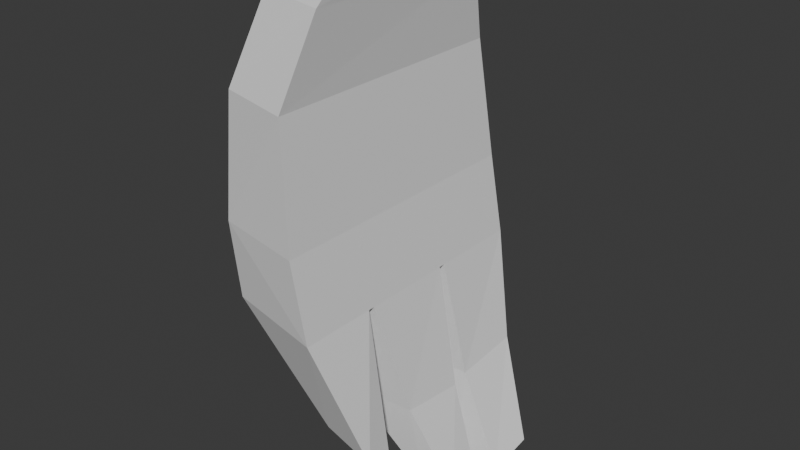 # Source: hand.blend  (saved by Blender 4.0.36; exported with 4.5.12 LTS)
import bpy
from mathutils import Matrix  # noqa: F401  (used for matrix-valued properties, if any)

bpy.ops.wm.read_factory_settings(use_empty=True)
scene = bpy.context.scene
scene.name = 'Scene'

# ---- collections
col_collection = bpy.data.collections.new('Collection'); scene.collection.children.link(col_collection)

# ---- world
world_world = bpy.data.worlds.new('World'); scene.world = world_world
world_world.use_nodes = True; world_world.node_tree.nodes.clear()
_N = world_world.node_tree.nodes; _L = world_world.node_tree.links
n0 = _N.new('ShaderNodeOutputWorld'); n0.name = 'World Output'; n0.location = (300, 300)
n1 = _N.new('ShaderNodeBackground'); n1.name = 'Background'; n1.location = (10, 300)
n1.inputs[0].default_value = (0.05088, 0.05088, 0.05088, 1.0)
_L.new(n1.outputs[0], n0.inputs[0])
n0.is_active_output = True
world_world.color = (0.05088, 0.05088, 0.05088)
world_world.use_sun_shadow = False
world_world.sun_shadow_jitter_overblur = 0.0

# ---- meshes
me_cube_001 = bpy.data.meshes.new('Cube.001')
me_cube_001.from_pydata([(-0.05387, -0.1364, 0.1074), (-0.05738, -0.1446, 0.2001), (-0.05302, 0.1488, 0.1062), (-0.05189, 0.1518, 0.2008), (0.06859, -0.1643, 0.1082), (0.05086, -0.1656, 0.2), (0.06859, 0.1643, 0.1082), (0.05086, 0.1656, 0.2), (-0.01035, -0.04426, 0.4801), (-0.006524, 0.08512, 0.4788), (0.05469, 0.09965, 0.479), (0.05367, -0.06888, 0.4808), (0.06859, -0.07192, 0.1082), (0.06859, -0.06363, 0.1082), (0.06859, 0.04752, 0.1082), (0.06859, 0.05591, 0.1082), (-0.05153, 0.05758, 0.1082), (-0.05153, 0.04852, 0.1082), (-0.05153, -0.06486, 0.1082), (-0.05153, -0.07167, 0.1082), (0.03988, -0.07653, -0.04276), (0.04415, -0.1132, -0.03027), (0.1136, -0.1247, -0.03914), (0.1093, -0.08825, -0.05163), (0.1507, -0.02613, -0.1198), (0.1533, 0.01615, -0.1321), (0.1063, 0.0174, -0.1335), (0.1113, -0.0325, -0.1157), (0.1585, 0.1021, -0.119), (0.09992, 0.08641, -0.1202), (0.1574, 0.04587, -0.1299), (0.105, 0.04121, -0.1337), (0.0177, 0.03611, -0.02922), (0.01939, -0.04986, -0.02083), (0.1, -0.04173, -0.02233), (0.1033, 0.03571, -0.0285), (0.01307, 0.05584, -0.0216), (0.1014, 0.0568, -0.02435), (0.1024, 0.1392, -0.0153), (0.00956, 0.1281, -0.005983), (0.03563, -0.1554, 0.3403), (-0.05249, -0.1355, 0.3411), (-0.04321, 0.1395, 0.3402), (0.0357, 0.1555, 0.3394), (0.04776, -0.1136, 0.4342), (-0.03354, 0.1174, 0.4301), (-0.03425, -0.09687, 0.4355), (0.04576, 0.1301, 0.4288)], [], [(0, 1, 3, 2, 16, 17, 18, 19), (2, 3, 7, 6), (6, 7, 5, 4, 12, 13, 14, 15), (4, 5, 1, 0), (37, 36, 31, 30), (46, 44, 11, 8), (10, 9, 8, 11), (47, 45, 9, 10), (44, 47, 10, 11), (45, 46, 8, 9), (20, 23, 22, 21), (16, 15, 14, 17), (33, 32, 26, 27), (18, 13, 12, 19), (4, 0, 21, 22), (19, 12, 23, 20), (0, 19, 20, 21), (12, 4, 22, 23), (26, 25, 24, 27), (35, 34, 24, 25), (32, 35, 25, 26), (34, 33, 27, 24), (29, 28, 30, 31), (39, 38, 28, 29), (36, 39, 29, 31), (38, 37, 30, 28), (13, 18, 33, 34), (17, 14, 35, 32), (14, 13, 34, 35), (18, 17, 32, 33), (6, 15, 37, 38), (16, 2, 39, 36), (2, 6, 38, 39), (15, 16, 36, 37), (3, 1, 41, 42), (5, 7, 43, 40), (7, 3, 42, 43), (1, 5, 40, 41), (42, 41, 46, 45), (40, 43, 47, 44), (43, 42, 45, 47), (41, 40, 44, 46)])
_uv = me_cube_001.uv_layers.new(name='UVMap')
_uv.uv.foreach_set('vector', [0.375, 0.0, 0.625, 0.0, 0.625, 0.25, 0.375, 0.25, 0.375, 0.1688, 0.375, 0.1619, 0.375, 0.07566, 0.375, 0.07047, 0.375, 0.25, 0.625, 0.25, 0.625, 0.5, 0.375, 0.5, 0.375, 0.5, 0.625, 0.5, 0.625, 0.75, 0.375, 0.75, 0.375, 0.6797, 0.375, 0.6734, 0.375, 0.5888, 0.375, 0.5825, 0.375, 0.75, 0.625, 0.75, 0.625, 1.0, 0.375, 1.0, 0.375, 0.5825, 0.125, 0.5812, 0.125, 0.5812, 0.375, 0.5825, 0.625, 1.0, 0.625, 0.75, 0.625, 0.75, 0.625, 1.0, 0.625, 0.5, 0.875, 0.5, 0.875, 0.75, 0.625, 0.75, 0.625, 0.5, 0.625, 0.25, 0.625, 0.25, 0.625, 0.5, 0.625, 0.75, 0.625, 0.5, 0.625, 0.5, 0.625, 0.75, 0.625, 0.25, 0.625, 0.0, 0.625, 0.0, 0.625, 0.25, 0.125, 0.6795, 0.375, 0.6797, 0.375, 0.75, 0.125, 0.75, 0.125, 0.5812, 0.375, 0.5825, 0.375, 0.5888, 0.125, 0.5881, 0.375, 0.07566, 0.375, 0.1619, 0.375, 0.1619, 0.375, 0.07566, 0.125, 0.6743, 0.375, 0.6734, 0.375, 0.6797, 0.125, 0.6795, 0.375, 0.75, 0.375, 1.0, 0.375, 1.0, 0.375, 0.75, 0.125, 0.6795, 0.375, 0.6797, 0.375, 0.6797, 0.125, 0.6795, 0.375, 0.0, 0.375, 0.07047, 0.375, 0.07047, 0.375, 0.0, 0.375, 0.6797, 0.375, 0.75, 0.375, 0.75, 0.375, 0.6797, 0.125, 0.5881, 0.375, 0.5888, 0.375, 0.6734, 0.125, 0.6743, 0.375, 0.5888, 0.375, 0.6734, 0.375, 0.6734, 0.375, 0.5888, 0.125, 0.5881, 0.375, 0.5888, 0.375, 0.5888, 0.125, 0.5881, 0.375, 0.6734, 0.125, 0.6743, 0.125, 0.6743, 0.375, 0.6734, 0.125, 0.5, 0.375, 0.5, 0.375, 0.5825, 0.125, 0.5812, 0.375, 0.25, 0.375, 0.5, 0.375, 0.5, 0.375, 0.25, 0.375, 0.1688, 0.375, 0.25, 0.375, 0.25, 0.375, 0.1688, 0.375, 0.5, 0.375, 0.5825, 0.375, 0.5825, 0.375, 0.5, 0.375, 0.6734, 0.125, 0.6743, 0.125, 0.6743, 0.375, 0.6734, 0.125, 0.5881, 0.375, 0.5888, 0.375, 0.5888, 0.125, 0.5881, 0.375, 0.5888, 0.375, 0.6734, 0.375, 0.6734, 0.375, 0.5888, 0.375, 0.07566, 0.375, 0.1619, 0.375, 0.1619, 0.375, 0.07566, 0.375, 0.5, 0.375, 0.5825, 0.375, 0.5825, 0.375, 0.5, 0.375, 0.1688, 0.375, 0.25, 0.375, 0.25, 0.375, 0.1688, 0.375, 0.25, 0.375, 0.5, 0.375, 0.5, 0.375, 0.25, 0.375, 0.5825, 0.125, 0.5812, 0.125, 0.5812, 0.375, 0.5825, 0.625, 0.25, 0.625, 0.0, 0.625, 0.0, 0.625, 0.25, 0.625, 0.75, 0.625, 0.5, 0.625, 0.5, 0.625, 0.75, 0.625, 0.5, 0.625, 0.25, 0.625, 0.25, 0.625, 0.5, 0.625, 1.0, 0.625, 0.75, 0.625, 0.75, 0.625, 1.0, 0.625, 0.25, 0.625, 0.0, 0.625, 0.0, 0.625, 0.25, 0.625, 0.75, 0.625, 0.5, 0.625, 0.5, 0.625, 0.75, 0.625, 0.5, 0.625, 0.25, 0.625, 0.25, 0.625, 0.5, 0.625, 1.0, 0.625, 0.75, 0.625, 0.75, 0.625, 1.0])
me_cube_001.update()

# ---- objects
ob_cube_001 = bpy.data.objects.new('Cube.001', me_cube_001)

# ---- transforms, parenting, visibility, modifiers, constraints
ob_cube_001.location = (0.0, 0.0, 0.0)

# ---- collection membership
col_collection.objects.link(ob_cube_001)

# ---- scene / render settings (as saved in the file)
scene.frame_start = 1; scene.frame_end = 250; scene.frame_set(0)
scene.render.engine = 'BLENDER_EEVEE_NEXT'
scene.cycles.sampling_pattern = 'TABULATED_SOBOL'
bpy.context.view_layer.update()

# ---- added for rendering (the .blend has no active camera and no usable light): camera, sun
cam_auto = bpy.data.cameras.new('AutoCamera')
cam_auto.lens = 50.0
cam_auto.sensor_width = 36.0
cam_auto.clip_end = 1000.0
ob_auto_camera = bpy.data.objects.new('AutoCamera', cam_auto)
scene.collection.objects.link(ob_auto_camera)
ob_auto_camera.location = (0.72655, -0.811197, 0.714361)
ob_auto_camera.rotation_euler = (1.09748, -7.21219e-08, 0.694738)
scene.camera = ob_auto_camera
light_auto_sun = bpy.data.lights.new('AutoSun', 'SUN')
light_auto_sun.energy = 3.0
light_auto_sun.angle = 0.0523599
ob_auto_sun = bpy.data.objects.new('AutoSun', light_auto_sun)
scene.collection.objects.link(ob_auto_sun)
ob_auto_sun.rotation_euler = (0.872665, 0.174533, 0.523599)
bpy.context.view_layer.update()
